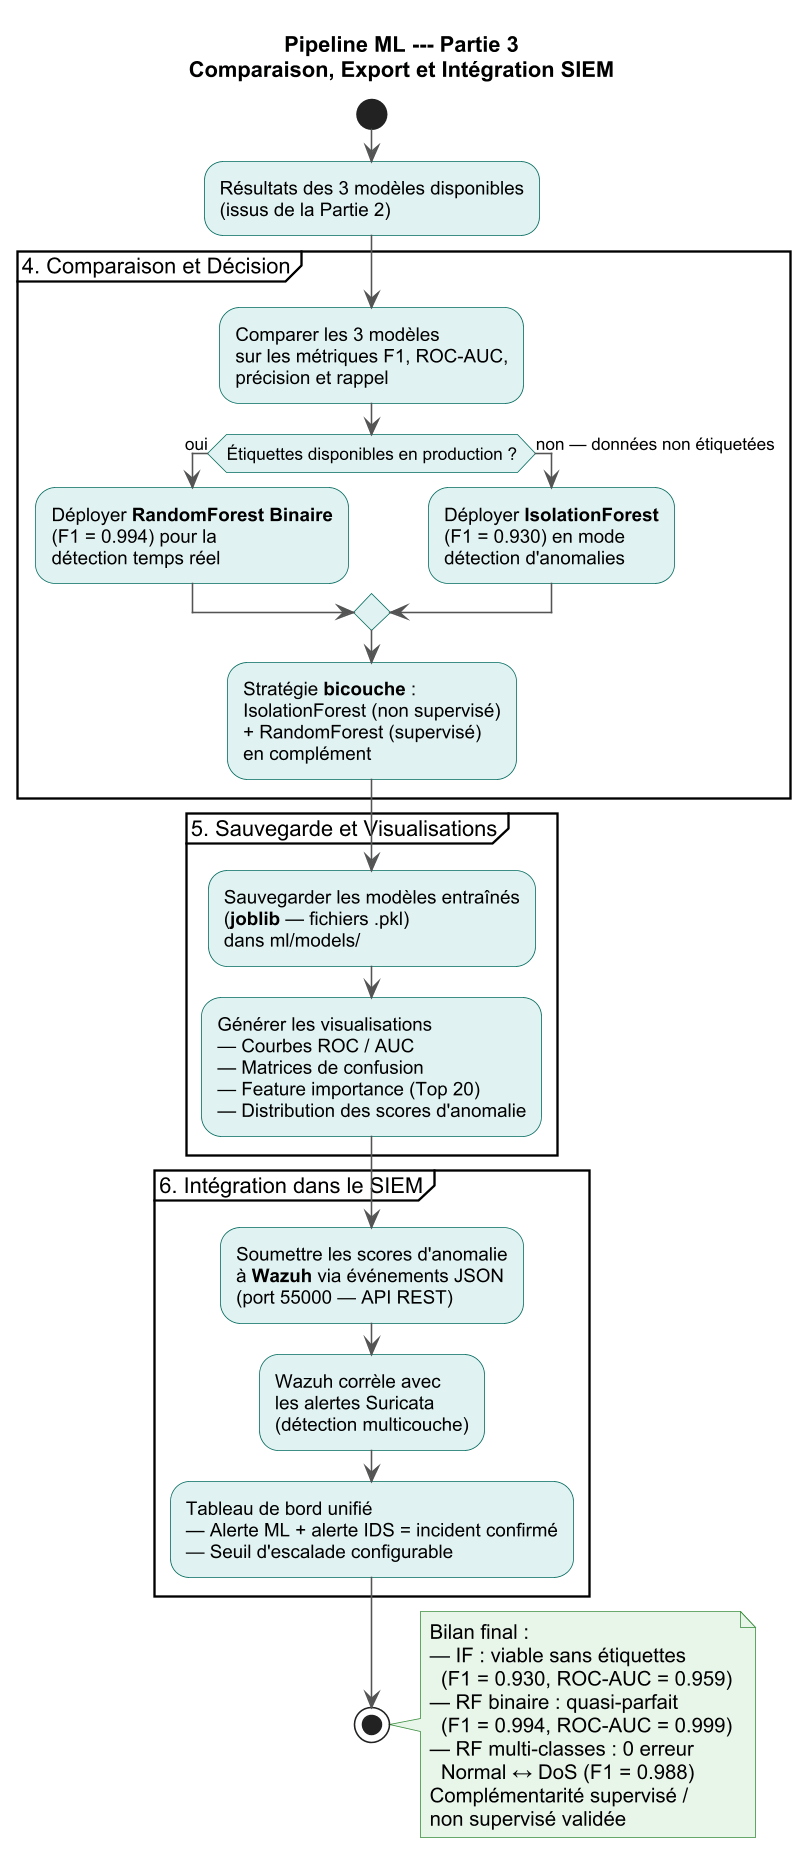

The diagram above was rendered by PlantUML. Its source (embedded in the PNG):
@startuml diag-ml-part3
skinparamlocked dpi 150

skinparam backgroundColor #FFFFFF
skinparam defaultFontName Arial
skinparam shadowing false
skinparam ActivityBackgroundColor #E0F2F1
skinparam ActivityBorderColor #00695C
skinparam ArrowColor #555555
skinparam NoteBackgroundColor #E8F5E9
skinparam NoteBorderColor #388E3C

title Pipeline ML --- Partie 3\nComparaison, Export et Intégration SIEM

start

:Résultats des 3 modèles disponibles\n(issus de la Partie 2);

partition "4. Comparaison et Décision" {
  :Comparer les 3 modèles\nsur les métriques F1, ROC-AUC,\nprécision et rappel;

  if (Étiquettes disponibles en production ?) then (oui)
    :Déployer **RandomForest Binaire**\n(F1 = 0.994) pour la\ndétection temps réel;
  else (non — données non étiquetées)
    :Déployer **IsolationForest**\n(F1 = 0.930) en mode\ndétection d'anomalies;
  endif

  :Stratégie **bicouche** :\nIsolationForest (non supervisé)\n+ RandomForest (supervisé)\nen complément;
}

partition "5. Sauvegarde et Visualisations" {
  :Sauvegarder les modèles entraînés\n(**joblib** — fichiers .pkl)\ndans ml/models/;

  :Générer les visualisations\n— Courbes ROC / AUC\n— Matrices de confusion\n— Feature importance (Top 20)\n— Distribution des scores d'anomalie;
}

partition "6. Intégration dans le SIEM" {
  :Soumettre les scores d'anomalie\nà **Wazuh** via événements JSON\n(port 55000 — API REST);

  :Wazuh corrèle avec\nles alertes Suricata\n(détection multicouche);

  :Tableau de bord unifié\n— Alerte ML + alerte IDS = incident confirmé\n— Seuil d'escalade configurable;
}

stop

note right
  Bilan final :
  — IF : viable sans étiquettes
    (F1 = 0.930, ROC-AUC = 0.959)
  — RF binaire : quasi-parfait
    (F1 = 0.994, ROC-AUC = 0.999)
  — RF multi-classes : 0 erreur
    Normal ↔ DoS (F1 = 0.988)
  Complémentarité supervisé /
  non supervisé validée
end note

@enduml